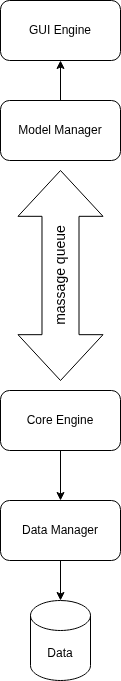

The diagram above was exported from draw.io. Its source (the exported page's mxGraphModel, read from the mxfile embedded in the PNG):
<mxGraphModel dx="1758" dy="1429" grid="1" gridSize="10" guides="1" tooltips="1" connect="1" arrows="1" fold="1" page="1" pageScale="1" pageWidth="850" pageHeight="1100" math="0" shadow="0">
  <root>
    <mxCell id="0" />
    <mxCell id="1" parent="0" />
    <mxCell id="2" value="Data" style="shape=cylinder3;whiteSpace=wrap;html=1;boundedLbl=1;backgroundOutline=1;size=15;" vertex="1" parent="1">
      <mxGeometry x="410" y="810" width="60" height="80" as="geometry" />
    </mxCell>
    <mxCell id="3" value="Data Manager" style="rounded=1;whiteSpace=wrap;html=1;" vertex="1" parent="1">
      <mxGeometry x="380" y="710" width="120" height="60" as="geometry" />
    </mxCell>
    <mxCell id="8" style="edgeStyle=none;html=1;" edge="1" parent="1" source="4" target="3">
      <mxGeometry relative="1" as="geometry" />
    </mxCell>
    <mxCell id="4" value="Core Engine" style="rounded=1;whiteSpace=wrap;html=1;" vertex="1" parent="1">
      <mxGeometry x="380" y="600" width="120" height="60" as="geometry" />
    </mxCell>
    <mxCell id="5" value="&lt;font style=&quot;font-size: 14px;&quot;&gt;massage queue&lt;/font&gt;" style="shape=doubleArrow;direction=south;whiteSpace=wrap;html=1;arrowWidth=0.435589599609375;arrowSize=0.21817677815755207;horizontal=0;" vertex="1" parent="1">
      <mxGeometry x="397.5" y="380" width="85" height="210" as="geometry" />
    </mxCell>
    <mxCell id="10" style="edgeStyle=none;html=1;entryX=0.5;entryY=1;entryDx=0;entryDy=0;" edge="1" parent="1" source="6" target="7">
      <mxGeometry relative="1" as="geometry" />
    </mxCell>
    <mxCell id="6" value="Model Manager" style="rounded=1;whiteSpace=wrap;html=1;" vertex="1" parent="1">
      <mxGeometry x="380" y="310" width="120" height="60" as="geometry" />
    </mxCell>
    <mxCell id="7" value="GUI Engine" style="rounded=1;whiteSpace=wrap;html=1;" vertex="1" parent="1">
      <mxGeometry x="380" y="210" width="120" height="60" as="geometry" />
    </mxCell>
    <mxCell id="9" style="edgeStyle=none;html=1;entryX=0.5;entryY=0;entryDx=0;entryDy=0;entryPerimeter=0;" edge="1" parent="1" source="3" target="2">
      <mxGeometry relative="1" as="geometry" />
    </mxCell>
  </root>
</mxGraphModel>